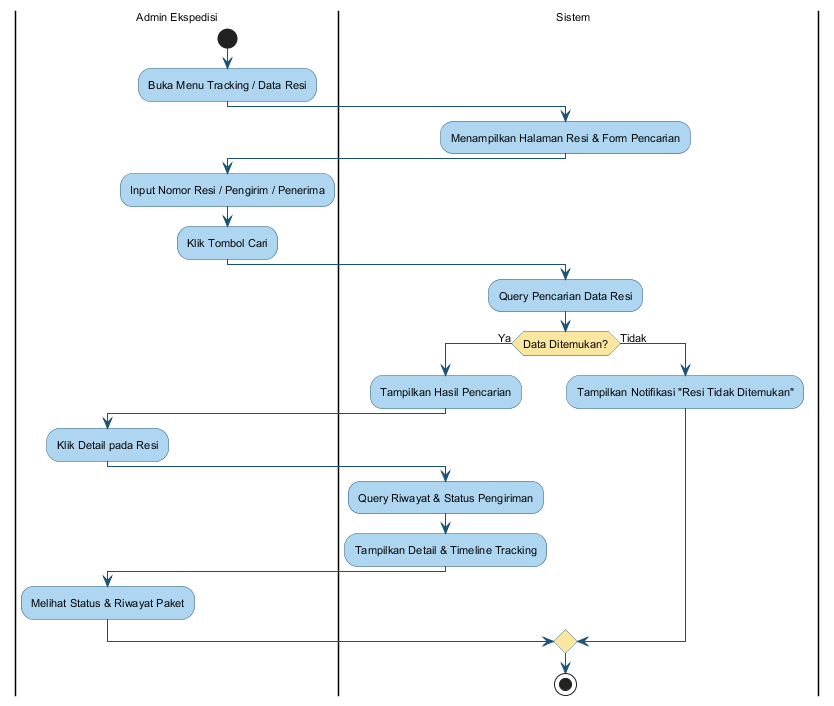

The diagram above was rendered by PlantUML. Its source (embedded in the PNG):
@startuml
skinparam activityBackgroundColor #AED6F1
skinparam activityBorderColor #1A5276
skinparam activityDiamondBackgroundColor #F9E79F
skinparam activityDiamondBorderColor #1A5276
skinparam arrowColor #1A5276
skinparam defaultFontName Arial
skinparam defaultFontSize 11
skinparam swimlaneWidth 280

|Admin Ekspedisi|
start
:Buka Menu Tracking / Data Resi;

|Sistem|
:Menampilkan Halaman Resi & Form Pencarian;

|Admin Ekspedisi|
:Input Nomor Resi / Pengirim / Penerima;
:Klik Tombol Cari;

|Sistem|
:Query Pencarian Data Resi;
if (Data Ditemukan?) then (Ya)
    :Tampilkan Hasil Pencarian;
    |Admin Ekspedisi|
    :Klik Detail pada Resi;
    |Sistem|
    :Query Riwayat & Status Pengiriman;
    :Tampilkan Detail & Timeline Tracking;
    |Admin Ekspedisi|
    :Melihat Status & Riwayat Paket;
else (Tidak)
    |Sistem|
    :Tampilkan Notifikasi "Resi Tidak Ditemukan";
endif

stop
@enduml